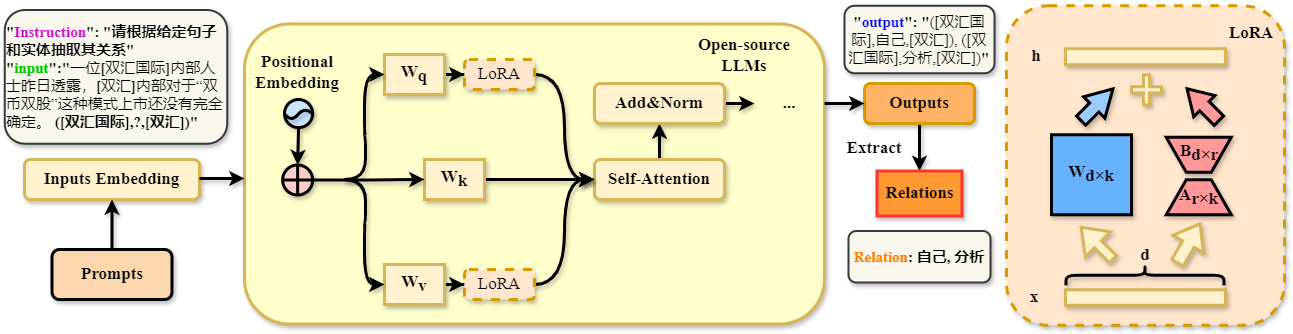

The diagram above was exported from draw.io. Its source (the exported page's mxGraphModel, read from the mxfile embedded in the PNG):
<mxGraphModel dx="1733" dy="579" grid="1" gridSize="10" guides="1" tooltips="1" connect="1" arrows="1" fold="1" page="1" pageScale="1" pageWidth="827" pageHeight="1169" background="none" math="0" shadow="0">
  <root>
    <mxCell id="0" />
    <mxCell id="1" parent="0" />
    <mxCell id="WlAWu1Rouxuwki5-BR6Z-21" value="" style="rounded=1;whiteSpace=wrap;html=1;dashed=1;fillColor=#ffe6cc;strokeColor=#d79b00;strokeWidth=3;fontSize=17;fontFamily=Times New Roman;shadow=1;" parent="1" vertex="1">
      <mxGeometry x="852" y="231.25" width="278" height="319.5" as="geometry" />
    </mxCell>
    <mxCell id="qF69uGLi65idaUPn_qMR-87" value="" style="rounded=1;whiteSpace=wrap;html=1;fillColor=#FFFFCC;strokeColor=#d6b656;strokeWidth=3;fontSize=17;fontFamily=Times New Roman;shadow=1;" parent="1" vertex="1">
      <mxGeometry x="90" y="249.5" width="580" height="300" as="geometry" />
    </mxCell>
    <mxCell id="qF69uGLi65idaUPn_qMR-1" value="A&lt;sub style=&quot;font-size: 17px;&quot;&gt;r×k&lt;/sub&gt;" style="shape=trapezoid;perimeter=trapezoidPerimeter;whiteSpace=wrap;html=1;fixedSize=1;fontFamily=Times New Roman;fontSize=17;fontStyle=1;fillColor=#FF9999;strokeWidth=3;shadow=1;" parent="1" vertex="1">
      <mxGeometry x="1011.75" y="405.25" width="65" height="35" as="geometry" />
    </mxCell>
    <mxCell id="qF69uGLi65idaUPn_qMR-2" value="" style="shape=trapezoid;perimeter=trapezoidPerimeter;whiteSpace=wrap;html=1;fixedSize=1;rotation=-180;fontFamily=Times New Roman;fontSize=17;fontStyle=1;fillColor=#FF9999;strokeWidth=3;shadow=1;" parent="1" vertex="1">
      <mxGeometry x="1011.75" y="362.75" width="65" height="35" as="geometry" />
    </mxCell>
    <mxCell id="qF69uGLi65idaUPn_qMR-3" value="&lt;font style=&quot;font-size: 17px;&quot;&gt;B&lt;/font&gt;&lt;sub style=&quot;font-size: 17px;&quot;&gt;d×r&lt;/sub&gt;" style="text;html=1;strokeColor=none;fillColor=none;align=center;verticalAlign=middle;whiteSpace=wrap;rounded=0;fontFamily=Times New Roman;fontSize=17;fontStyle=1;strokeWidth=3;shadow=1;" parent="1" vertex="1">
      <mxGeometry x="1021.5" y="369.25" width="45.5" height="20" as="geometry" />
    </mxCell>
    <mxCell id="mdgoxn-F0EHZvWw8V6pg-30" style="edgeStyle=orthogonalEdgeStyle;rounded=0;orthogonalLoop=1;jettySize=auto;html=1;exitX=0.5;exitY=0;exitDx=0;exitDy=0;strokeWidth=3;fontSize=17;fontFamily=Times New Roman;shadow=1;" parent="1" source="qF69uGLi65idaUPn_qMR-4" target="qF69uGLi65idaUPn_qMR-30" edge="1">
      <mxGeometry relative="1" as="geometry" />
    </mxCell>
    <mxCell id="qF69uGLi65idaUPn_qMR-4" value="Self-Attention" style="rounded=1;whiteSpace=wrap;html=1;fontFamily=Times New Roman;fontSize=17;fontStyle=1;fillColor=#fff2cc;strokeColor=#d6b656;strokeWidth=3;shadow=1;" parent="1" vertex="1">
      <mxGeometry x="440" y="385" width="130" height="40" as="geometry" />
    </mxCell>
    <mxCell id="mdgoxn-F0EHZvWw8V6pg-5" style="edgeStyle=orthogonalEdgeStyle;rounded=0;orthogonalLoop=1;jettySize=auto;html=1;exitX=1;exitY=0.5;exitDx=0;exitDy=0;strokeWidth=3;fontSize=17;fontFamily=Times New Roman;shadow=1;" parent="1" source="qF69uGLi65idaUPn_qMR-6" target="qF69uGLi65idaUPn_qMR-74" edge="1">
      <mxGeometry relative="1" as="geometry" />
    </mxCell>
    <mxCell id="qF69uGLi65idaUPn_qMR-6" value="W&lt;sub style=&quot;font-size: 17px;&quot;&gt;q&lt;/sub&gt;" style="rounded=0;whiteSpace=wrap;html=1;fontFamily=Times New Roman;fontSize=17;fontStyle=1;fillColor=#fff2cc;strokeColor=#d6b656;strokeWidth=3;shadow=1;" parent="1" vertex="1">
      <mxGeometry x="230" y="280" width="60" height="40" as="geometry" />
    </mxCell>
    <mxCell id="mdgoxn-F0EHZvWw8V6pg-6" style="edgeStyle=orthogonalEdgeStyle;rounded=0;orthogonalLoop=1;jettySize=auto;html=1;exitX=1;exitY=0.5;exitDx=0;exitDy=0;strokeWidth=3;fontSize=17;fontFamily=Times New Roman;shadow=1;" parent="1" source="qF69uGLi65idaUPn_qMR-8" target="qF69uGLi65idaUPn_qMR-75" edge="1">
      <mxGeometry relative="1" as="geometry" />
    </mxCell>
    <mxCell id="qF69uGLi65idaUPn_qMR-8" value="W&lt;sub style=&quot;font-size: 17px;&quot;&gt;v&lt;/sub&gt;" style="rounded=0;whiteSpace=wrap;html=1;fontFamily=Times New Roman;fontSize=17;fontStyle=1;fillColor=#fff2cc;strokeColor=#d6b656;strokeWidth=3;shadow=1;" parent="1" vertex="1">
      <mxGeometry x="230" y="490" width="60" height="40" as="geometry" />
    </mxCell>
    <mxCell id="qF69uGLi65idaUPn_qMR-14" value="&lt;font style=&quot;font-size: 17px;&quot;&gt;W&lt;/font&gt;&lt;sub style=&quot;font-size: 17px;&quot;&gt;d×k&lt;/sub&gt;" style="whiteSpace=wrap;html=1;aspect=fixed;fontFamily=Times New Roman;fontSize=17;fontStyle=1;fillColor=#66B2FF;strokeWidth=3;shadow=1;" parent="1" vertex="1">
      <mxGeometry x="897" y="360.25" width="80" height="80" as="geometry" />
    </mxCell>
    <mxCell id="qF69uGLi65idaUPn_qMR-15" value="" style="rounded=0;whiteSpace=wrap;html=1;fontFamily=Times New Roman;fontSize=17;fontStyle=1;fillColor=#fff2cc;strokeColor=#d6b656;strokeWidth=3;shadow=1;" parent="1" vertex="1">
      <mxGeometry x="911" y="515.25" width="160" height="15.5" as="geometry" />
    </mxCell>
    <mxCell id="qF69uGLi65idaUPn_qMR-16" value="x" style="text;html=1;strokeColor=none;fillColor=none;align=center;verticalAlign=middle;whiteSpace=wrap;rounded=0;fontFamily=Times New Roman;fontSize=17;fontStyle=1;strokeWidth=3;shadow=1;" parent="1" vertex="1">
      <mxGeometry x="850" y="508" width="60" height="30" as="geometry" />
    </mxCell>
    <mxCell id="qF69uGLi65idaUPn_qMR-17" value="" style="shape=curlyBracket;whiteSpace=wrap;html=1;rounded=1;flipH=1;labelPosition=right;verticalLabelPosition=middle;align=left;verticalAlign=middle;rotation=-90;fontFamily=Times New Roman;fontSize=17;fontStyle=1;strokeWidth=3;shadow=1;" parent="1" vertex="1">
      <mxGeometry x="980.5" y="421.75" width="20" height="158" as="geometry" />
    </mxCell>
    <mxCell id="qF69uGLi65idaUPn_qMR-18" value="d" style="text;html=1;strokeColor=none;fillColor=none;align=center;verticalAlign=middle;whiteSpace=wrap;rounded=0;fontFamily=Times New Roman;fontSize=17;fontStyle=1;strokeWidth=3;shadow=1;" parent="1" vertex="1">
      <mxGeometry x="961" y="466.25" width="60" height="30" as="geometry" />
    </mxCell>
    <mxCell id="qF69uGLi65idaUPn_qMR-19" value="" style="rounded=0;whiteSpace=wrap;html=1;fontFamily=Times New Roman;fontSize=17;fontStyle=1;fillColor=#fff2cc;strokeColor=#d6b656;strokeWidth=3;shadow=1;" parent="1" vertex="1">
      <mxGeometry x="911" y="274.25" width="160" height="16" as="geometry" />
    </mxCell>
    <mxCell id="qF69uGLi65idaUPn_qMR-20" value="h" style="text;html=1;strokeColor=none;fillColor=none;align=center;verticalAlign=middle;whiteSpace=wrap;rounded=0;fontFamily=Times New Roman;fontSize=17;fontStyle=1;strokeWidth=3;shadow=1;" parent="1" vertex="1">
      <mxGeometry x="852" y="267.25" width="60" height="30" as="geometry" />
    </mxCell>
    <mxCell id="qF69uGLi65idaUPn_qMR-25" value="" style="html=1;shadow=1;dashed=0;align=center;verticalAlign=middle;shape=mxgraph.arrows2.arrow;dy=0.72;dx=23.72;notch=0;rotation=-135;fontFamily=Times New Roman;fontSize=17;fontStyle=1;fillColor=#fff2cc;strokeColor=#d6b656;strokeWidth=3;" parent="1" vertex="1">
      <mxGeometry x="920" y="451.25" width="45" height="35" as="geometry" />
    </mxCell>
    <mxCell id="qF69uGLi65idaUPn_qMR-26" value="" style="html=1;shadow=1;dashed=0;align=center;verticalAlign=middle;shape=mxgraph.arrows2.arrow;dy=0.62;dx=23.37;notch=0;rotation=-60;fontFamily=Times New Roman;fontSize=17;fontStyle=1;fillColor=#fff2cc;strokeColor=#d6b656;strokeWidth=3;" parent="1" vertex="1">
      <mxGeometry x="1011.75" y="451.25" width="45" height="35" as="geometry" />
    </mxCell>
    <mxCell id="qF69uGLi65idaUPn_qMR-27" value="" style="html=1;shadow=1;dashed=0;align=center;verticalAlign=middle;shape=mxgraph.arrows2.arrow;dy=0.57;dx=26.37;notch=0;rotation=-45;fontFamily=Times New Roman;fontSize=17;fontStyle=1;fillColor=#99CCFF;strokeWidth=3;" parent="1" vertex="1">
      <mxGeometry x="920" y="315.25" width="45" height="30" as="geometry" />
    </mxCell>
    <mxCell id="qF69uGLi65idaUPn_qMR-28" value="" style="html=1;shadow=1;dashed=0;align=center;verticalAlign=middle;shape=mxgraph.arrows2.arrow;dy=0.56;dx=24.4;notch=0;rotation=-135;fontFamily=Times New Roman;fontSize=17;fontStyle=1;fillColor=#FF9999;strokeWidth=3;" parent="1" vertex="1">
      <mxGeometry x="1026" y="315.25" width="45" height="30" as="geometry" />
    </mxCell>
    <mxCell id="mdgoxn-F0EHZvWw8V6pg-31" style="edgeStyle=orthogonalEdgeStyle;rounded=0;orthogonalLoop=1;jettySize=auto;html=1;exitX=1;exitY=0.5;exitDx=0;exitDy=0;strokeWidth=3;fontSize=17;fontFamily=Times New Roman;shadow=1;" parent="1" source="qF69uGLi65idaUPn_qMR-30" target="qF69uGLi65idaUPn_qMR-61" edge="1">
      <mxGeometry relative="1" as="geometry" />
    </mxCell>
    <mxCell id="qF69uGLi65idaUPn_qMR-30" value="Add&amp;amp;Norm" style="rounded=1;whiteSpace=wrap;html=1;fontFamily=Times New Roman;fontSize=17;fontStyle=1;fillColor=#fff2cc;strokeColor=#d6b656;strokeWidth=3;shadow=1;" parent="1" vertex="1">
      <mxGeometry x="440" y="309" width="130" height="40" as="geometry" />
    </mxCell>
    <mxCell id="qF69uGLi65idaUPn_qMR-31" value="LoRA" style="text;html=1;strokeColor=none;fillColor=none;align=center;verticalAlign=middle;whiteSpace=wrap;rounded=0;fontSize=17;fontFamily=Times New Roman;fontStyle=1;strokeWidth=3;shadow=1;" parent="1" vertex="1">
      <mxGeometry x="1067" y="244.25" width="60" height="30" as="geometry" />
    </mxCell>
    <mxCell id="qF69uGLi65idaUPn_qMR-36" value="" style="verticalLabelPosition=bottom;verticalAlign=top;html=1;shape=mxgraph.flowchart.summing_function;fontFamily=Times New Roman;fontSize=17;fontStyle=1;fillColor=#FFCCCC;direction=south;strokeWidth=3;shadow=1;" parent="1" vertex="1">
      <mxGeometry x="128.13" y="390.5" width="30" height="30" as="geometry" />
    </mxCell>
    <mxCell id="qF69uGLi65idaUPn_qMR-37" value="Inputs Embedding" style="rounded=1;whiteSpace=wrap;html=1;fontFamily=Times New Roman;fontSize=17;fontStyle=1;fillColor=#fff2cc;strokeColor=#d6b656;strokeWidth=3;shadow=1;" parent="1" vertex="1">
      <mxGeometry x="-130" y="385" width="175" height="40" as="geometry" />
    </mxCell>
    <mxCell id="mdgoxn-F0EHZvWw8V6pg-37" style="edgeStyle=orthogonalEdgeStyle;rounded=0;orthogonalLoop=1;jettySize=auto;html=1;exitX=0.5;exitY=0;exitDx=0;exitDy=0;entryX=0.5;entryY=1;entryDx=0;entryDy=0;strokeWidth=3;fontSize=17;fontFamily=Times New Roman;shadow=1;" parent="1" source="qF69uGLi65idaUPn_qMR-43" target="qF69uGLi65idaUPn_qMR-37" edge="1">
      <mxGeometry relative="1" as="geometry" />
    </mxCell>
    <mxCell id="qF69uGLi65idaUPn_qMR-43" value="Prompts" style="rounded=1;whiteSpace=wrap;html=1;fontFamily=Times New Roman;fontSize=17;fontStyle=1;fillColor=#FAD7AC;strokeWidth=3;shadow=1;" parent="1" vertex="1">
      <mxGeometry x="-102.5" y="475" width="120" height="50" as="geometry" />
    </mxCell>
    <mxCell id="qF69uGLi65idaUPn_qMR-56" value="" style="group;rotation=-180;fontFamily=Times New Roman;fontSize=17;fontStyle=1;strokeWidth=3;shadow=1;" parent="1" vertex="1" connectable="0">
      <mxGeometry x="140" y="305" width="30" height="30" as="geometry" />
    </mxCell>
    <mxCell id="mdgoxn-F0EHZvWw8V6pg-1" value="" style="group;strokeWidth=3;fontSize=17;fontFamily=Times New Roman;shadow=1;" parent="qF69uGLi65idaUPn_qMR-56" vertex="1" connectable="0">
      <mxGeometry x="-10" y="20" width="28.125" height="28.125" as="geometry" />
    </mxCell>
    <mxCell id="qF69uGLi65idaUPn_qMR-47" value="" style="ellipse;whiteSpace=wrap;html=1;aspect=fixed;rotation=-180;fontFamily=Times New Roman;fontSize=17;fontStyle=1;fillColor=#CCE5FF;strokeWidth=3;shadow=1;" parent="mdgoxn-F0EHZvWw8V6pg-1" vertex="1">
      <mxGeometry x="1.7763568394002505e-15" y="3.552713678800501e-15" width="28.124999999999996" height="28.124999999999996" as="geometry" />
    </mxCell>
    <mxCell id="qF69uGLi65idaUPn_qMR-54" value="" style="endArrow=none;html=1;rounded=0;entryX=1;entryY=0.5;entryDx=0;entryDy=0;exitX=0;exitY=0.5;exitDx=0;exitDy=0;curved=1;fontFamily=Times New Roman;fontSize=17;fontStyle=1;strokeWidth=3;shadow=1;" parent="mdgoxn-F0EHZvWw8V6pg-1" source="qF69uGLi65idaUPn_qMR-47" target="qF69uGLi65idaUPn_qMR-47" edge="1">
      <mxGeometry width="50" height="50" relative="1" as="geometry">
        <mxPoint x="33" y="13.500000000000004" as="sourcePoint" />
        <mxPoint x="13.5" y="30" as="targetPoint" />
        <Array as="points">
          <mxPoint x="20.25" y="6.7500000000000036" />
          <mxPoint x="6.750000000000001" y="23.25" />
        </Array>
      </mxGeometry>
    </mxCell>
    <mxCell id="qF69uGLi65idaUPn_qMR-58" value="Positional&lt;br style=&quot;font-size: 17px;&quot;&gt;Embedding" style="text;html=1;strokeColor=none;fillColor=none;align=center;verticalAlign=middle;whiteSpace=wrap;rounded=0;fontSize=17;fontFamily=Times New Roman;fontStyle=1;strokeWidth=3;shadow=1;" parent="1" vertex="1">
      <mxGeometry x="108.13" y="277.5" width="70" height="40" as="geometry" />
    </mxCell>
    <mxCell id="mdgoxn-F0EHZvWw8V6pg-35" style="edgeStyle=orthogonalEdgeStyle;rounded=0;orthogonalLoop=1;jettySize=auto;html=1;exitX=0.5;exitY=1;exitDx=0;exitDy=0;entryX=0.5;entryY=0;entryDx=0;entryDy=0;strokeWidth=3;fontSize=17;fontFamily=Times New Roman;shadow=1;" parent="1" source="qF69uGLi65idaUPn_qMR-60" target="qF69uGLi65idaUPn_qMR-64" edge="1">
      <mxGeometry relative="1" as="geometry" />
    </mxCell>
    <mxCell id="qF69uGLi65idaUPn_qMR-60" value="Outputs" style="rounded=1;whiteSpace=wrap;html=1;fontFamily=Times New Roman;fontSize=17;fontStyle=1;fillColor=#FFB366;strokeColor=#d79b00;strokeWidth=3;shadow=1;" parent="1" vertex="1">
      <mxGeometry x="710" y="309" width="110" height="40" as="geometry" />
    </mxCell>
    <mxCell id="mdgoxn-F0EHZvWw8V6pg-34" style="edgeStyle=orthogonalEdgeStyle;rounded=0;orthogonalLoop=1;jettySize=auto;html=1;exitX=1;exitY=0.5;exitDx=0;exitDy=0;entryX=0;entryY=0.5;entryDx=0;entryDy=0;strokeWidth=3;fontSize=17;fontFamily=Times New Roman;shadow=1;" parent="1" source="qF69uGLi65idaUPn_qMR-61" target="qF69uGLi65idaUPn_qMR-60" edge="1">
      <mxGeometry relative="1" as="geometry" />
    </mxCell>
    <mxCell id="qF69uGLi65idaUPn_qMR-61" value="..." style="text;html=1;strokeColor=none;fillColor=none;align=center;verticalAlign=middle;whiteSpace=wrap;rounded=0;fontFamily=Times New Roman;fontSize=17;fontStyle=1;strokeWidth=3;shadow=1;" parent="1" vertex="1">
      <mxGeometry x="600" y="314" width="70" height="30" as="geometry" />
    </mxCell>
    <mxCell id="qF69uGLi65idaUPn_qMR-64" value="Relations" style="rounded=0;whiteSpace=wrap;html=1;fontFamily=Times New Roman;fontSize=17;fontStyle=1;fillColor=#FF9933;strokeColor=#FF3333;strokeWidth=3;shadow=1;" parent="1" vertex="1">
      <mxGeometry x="722.5" y="396.5" width="85" height="45" as="geometry" />
    </mxCell>
    <mxCell id="qF69uGLi65idaUPn_qMR-66" value="Extract" style="text;html=1;strokeColor=none;fillColor=none;align=center;verticalAlign=middle;whiteSpace=wrap;rounded=0;fontFamily=Times New Roman;fontSize=17;fontStyle=1;strokeWidth=3;shadow=1;" parent="1" vertex="1">
      <mxGeometry x="680" y="359" width="80" height="30" as="geometry" />
    </mxCell>
    <mxCell id="qF69uGLi65idaUPn_qMR-70" value="" style="shape=cross;whiteSpace=wrap;html=1;fillColor=#fff2cc;strokeColor=#d6b656;strokeWidth=3;fontSize=17;fontFamily=Times New Roman;shadow=1;" parent="1" vertex="1">
      <mxGeometry x="977" y="300.25" width="30" height="30" as="geometry" />
    </mxCell>
    <mxCell id="qF69uGLi65idaUPn_qMR-71" style="edgeStyle=orthogonalEdgeStyle;rounded=0;orthogonalLoop=1;jettySize=auto;html=1;exitX=0.5;exitY=1;exitDx=0;exitDy=0;strokeWidth=3;fontSize=17;fontFamily=Times New Roman;shadow=1;" parent="1" source="qF69uGLi65idaUPn_qMR-15" target="qF69uGLi65idaUPn_qMR-15" edge="1">
      <mxGeometry relative="1" as="geometry" />
    </mxCell>
    <mxCell id="mdgoxn-F0EHZvWw8V6pg-9" style="edgeStyle=orthogonalEdgeStyle;rounded=0;orthogonalLoop=1;jettySize=auto;html=1;exitX=1;exitY=0.5;exitDx=0;exitDy=0;entryX=0;entryY=0.5;entryDx=0;entryDy=0;curved=1;strokeWidth=3;fontSize=17;fontFamily=Times New Roman;shadow=1;" parent="1" source="qF69uGLi65idaUPn_qMR-74" target="qF69uGLi65idaUPn_qMR-4" edge="1">
      <mxGeometry relative="1" as="geometry" />
    </mxCell>
    <mxCell id="qF69uGLi65idaUPn_qMR-74" value="LoRA" style="rounded=1;whiteSpace=wrap;html=1;fontSize=17;fontFamily=Times New Roman;dashed=1;fillColor=#ffe6cc;strokeColor=#d79b00;strokeWidth=3;shadow=1;" parent="1" vertex="1">
      <mxGeometry x="310" y="285" width="70" height="30" as="geometry" />
    </mxCell>
    <mxCell id="mdgoxn-F0EHZvWw8V6pg-10" style="edgeStyle=orthogonalEdgeStyle;rounded=0;orthogonalLoop=1;jettySize=auto;html=1;exitX=1;exitY=0.5;exitDx=0;exitDy=0;entryX=0;entryY=0.5;entryDx=0;entryDy=0;curved=1;strokeWidth=3;fontSize=17;fontFamily=Times New Roman;shadow=1;" parent="1" source="qF69uGLi65idaUPn_qMR-75" target="qF69uGLi65idaUPn_qMR-4" edge="1">
      <mxGeometry relative="1" as="geometry" />
    </mxCell>
    <mxCell id="qF69uGLi65idaUPn_qMR-75" value="LoRA" style="rounded=1;whiteSpace=wrap;html=1;fontSize=17;fontFamily=Times New Roman;dashed=1;fillColor=#ffe6cc;strokeColor=#d79b00;strokeWidth=3;shadow=1;" parent="1" vertex="1">
      <mxGeometry x="310" y="495" width="70" height="30" as="geometry" />
    </mxCell>
    <mxCell id="qF69uGLi65idaUPn_qMR-88" value="Open-source LLMs" style="text;html=1;strokeColor=none;fillColor=none;align=center;verticalAlign=middle;whiteSpace=wrap;rounded=0;fontSize=17;fontFamily=Times New Roman;fontStyle=1;strokeWidth=3;shadow=1;" parent="1" vertex="1">
      <mxGeometry x="530" y="267.25" width="120" height="27.5" as="geometry" />
    </mxCell>
    <mxCell id="mdgoxn-F0EHZvWw8V6pg-7" style="edgeStyle=orthogonalEdgeStyle;rounded=0;orthogonalLoop=1;jettySize=auto;html=1;exitX=1;exitY=0.5;exitDx=0;exitDy=0;strokeWidth=3;fontSize=17;fontFamily=Times New Roman;shadow=1;" parent="1" source="WlAWu1Rouxuwki5-BR6Z-12" target="qF69uGLi65idaUPn_qMR-4" edge="1">
      <mxGeometry relative="1" as="geometry" />
    </mxCell>
    <mxCell id="WlAWu1Rouxuwki5-BR6Z-12" value="W&lt;sub style=&quot;font-size: 17px;&quot;&gt;k&lt;/sub&gt;" style="rounded=0;whiteSpace=wrap;html=1;fontFamily=Times New Roman;fontSize=17;fontStyle=1;fillColor=#fff2cc;strokeColor=#d6b656;strokeWidth=3;shadow=1;" parent="1" vertex="1">
      <mxGeometry x="270" y="385" width="60" height="40" as="geometry" />
    </mxCell>
    <mxCell id="mdgoxn-F0EHZvWw8V6pg-15" style="edgeStyle=orthogonalEdgeStyle;rounded=0;orthogonalLoop=1;jettySize=auto;html=1;exitX=0.5;exitY=0;exitDx=0;exitDy=0;entryX=0;entryY=0.5;entryDx=0;entryDy=0;entryPerimeter=0;strokeWidth=3;fontSize=17;fontFamily=Times New Roman;shadow=1;" parent="1" source="qF69uGLi65idaUPn_qMR-47" target="qF69uGLi65idaUPn_qMR-36" edge="1">
      <mxGeometry relative="1" as="geometry" />
    </mxCell>
    <mxCell id="mdgoxn-F0EHZvWw8V6pg-21" style="edgeStyle=orthogonalEdgeStyle;rounded=0;orthogonalLoop=1;jettySize=auto;html=1;exitX=1;exitY=0.5;exitDx=0;exitDy=0;entryX=0;entryY=0.5;entryDx=0;entryDy=0;curved=1;strokeWidth=3;fontSize=17;fontFamily=Times New Roman;shadow=1;" parent="1" target="qF69uGLi65idaUPn_qMR-6" edge="1">
      <mxGeometry relative="1" as="geometry">
        <mxPoint x="190" y="405" as="sourcePoint" />
      </mxGeometry>
    </mxCell>
    <mxCell id="mdgoxn-F0EHZvWw8V6pg-22" style="edgeStyle=orthogonalEdgeStyle;rounded=0;orthogonalLoop=1;jettySize=auto;html=1;exitX=1;exitY=0.5;exitDx=0;exitDy=0;entryX=0;entryY=0.5;entryDx=0;entryDy=0;curved=1;strokeWidth=3;fontSize=17;fontFamily=Times New Roman;shadow=1;" parent="1" target="qF69uGLi65idaUPn_qMR-8" edge="1">
      <mxGeometry relative="1" as="geometry">
        <mxPoint x="190" y="405" as="sourcePoint" />
      </mxGeometry>
    </mxCell>
    <mxCell id="mdgoxn-F0EHZvWw8V6pg-28" style="edgeStyle=orthogonalEdgeStyle;rounded=0;orthogonalLoop=1;jettySize=auto;html=1;exitX=0.5;exitY=0;exitDx=0;exitDy=0;exitPerimeter=0;strokeWidth=3;fontSize=17;fontFamily=Times New Roman;shadow=1;" parent="1" source="qF69uGLi65idaUPn_qMR-36" target="WlAWu1Rouxuwki5-BR6Z-12" edge="1">
      <mxGeometry relative="1" as="geometry">
        <mxPoint x="190" y="405" as="sourcePoint" />
      </mxGeometry>
    </mxCell>
    <mxCell id="mdgoxn-F0EHZvWw8V6pg-43" value="" style="endArrow=classic;html=1;rounded=0;strokeWidth=3;fontSize=17;fontFamily=Times New Roman;shadow=1;" parent="1" edge="1">
      <mxGeometry width="50" height="50" relative="1" as="geometry">
        <mxPoint x="45" y="404" as="sourcePoint" />
        <mxPoint x="90" y="404" as="targetPoint" />
      </mxGeometry>
    </mxCell>
    <mxCell id="rFG9MtIOfEQIZvl0cSdW-2" value="&quot;&lt;font color=&quot;#cc00cc&quot;&gt;Instruction&lt;/font&gt;&quot;: &quot;请根据给定句子和实体抽取其关系&quot;&lt;br style=&quot;font-size: 15px;&quot;&gt;&quot;&lt;font color=&quot;#00cc00&quot;&gt;input&lt;/font&gt;&quot;:&quot;&lt;span style=&quot;font-weight: normal;&quot;&gt;一位&lt;/span&gt;[&lt;span style=&quot;font-weight: normal;&quot;&gt;双汇国际&lt;/span&gt;]&lt;span style=&quot;font-weight: normal;&quot;&gt;内部人士昨日透露，&lt;/span&gt;[&lt;span style=&quot;font-weight: normal;&quot;&gt;双汇&lt;/span&gt;]&lt;span style=&quot;font-weight: normal;&quot;&gt;内部对于“双币双股”这种模式上市还没有完全确定。 &lt;/span&gt;([双汇国际],?,[双汇])&quot;" style="rounded=1;whiteSpace=wrap;html=1;align=left;fontSize=15;fontStyle=1;fontFamily=Times New Roman;fillColor=#f9f7ed;strokeColor=#36393d;strokeWidth=2;shadow=1;glass=0;" parent="1" vertex="1">
      <mxGeometry x="-149.75" y="235.5" width="222.5" height="133.75" as="geometry" />
    </mxCell>
    <mxCell id="rFG9MtIOfEQIZvl0cSdW-3" value="&quot;&lt;font color=&quot;#0000ff&quot;&gt;output&lt;/font&gt;&quot;: &quot;&lt;span style=&quot;font-weight: normal;&quot;&gt;([双汇国际],自己,[双汇]), ([双汇国际],分析,[双汇])&lt;/span&gt;&quot;" style="rounded=1;whiteSpace=wrap;html=1;fontSize=15;fontStyle=1;fontFamily=Times New Roman;fillColor=#f9f7ed;strokeColor=#36393d;strokeWidth=2;shadow=1;glass=0;" parent="1" vertex="1">
      <mxGeometry x="690" y="231.25" width="150" height="67.5" as="geometry" />
    </mxCell>
    <mxCell id="rFG9MtIOfEQIZvl0cSdW-4" value="&lt;font color=&quot;#ff8000&quot;&gt;Relation&lt;/font&gt;: 自己, 分析" style="rounded=1;whiteSpace=wrap;html=1;fontSize=15;fontStyle=1;fontFamily=Times New Roman;fillColor=#f9f7ed;strokeColor=#36393d;strokeWidth=2;shadow=1;glass=0;" parent="1" vertex="1">
      <mxGeometry x="694" y="456.5" width="142" height="51.5" as="geometry" />
    </mxCell>
  </root>
</mxGraphModel>